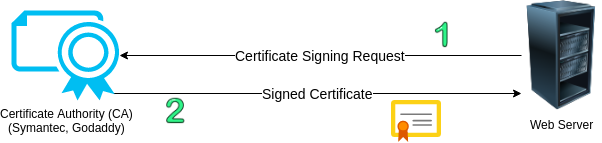

The diagram above was exported from draw.io. Its source (the exported page's mxGraphModel, read from the mxfile embedded in the PNG):
<mxGraphModel dx="1023" dy="583" grid="1" gridSize="10" guides="1" tooltips="1" connect="1" arrows="1" fold="1" page="1" pageScale="1" pageWidth="850" pageHeight="1100" math="0" shadow="0">
  <root>
    <mxCell id="0" />
    <mxCell id="1" parent="0" />
    <mxCell id="Z6ENYvuEWdw3AGznemne-5" value="&lt;font style=&quot;font-size: 14px&quot;&gt;Signed Certificate&lt;/font&gt;" style="edgeStyle=orthogonalEdgeStyle;rounded=0;orthogonalLoop=1;jettySize=auto;html=1;exitX=0.93;exitY=0.92;exitDx=0;exitDy=0;exitPerimeter=0;entryX=0;entryY=0.845;entryDx=0;entryDy=0;entryPerimeter=0;" edge="1" parent="1" source="Z6ENYvuEWdw3AGznemne-1" target="Z6ENYvuEWdw3AGznemne-3">
      <mxGeometry relative="1" as="geometry" />
    </mxCell>
    <mxCell id="Z6ENYvuEWdw3AGznemne-1" value="Certificate Authority (CA)&lt;br&gt;(Symantec, Godaddy)" style="verticalLabelPosition=bottom;html=1;verticalAlign=top;align=center;strokeColor=none;fillColor=#00BEF2;shape=mxgraph.azure.certificate;pointerEvents=1;" vertex="1" parent="1">
      <mxGeometry x="110" y="60" width="110" height="90" as="geometry" />
    </mxCell>
    <mxCell id="Z6ENYvuEWdw3AGznemne-2" value="" style="aspect=fixed;html=1;points=[];align=center;image;fontSize=12;image=img/lib/mscae/Certificate.svg;" vertex="1" parent="1">
      <mxGeometry x="490" y="150" width="50" height="42" as="geometry" />
    </mxCell>
    <mxCell id="Z6ENYvuEWdw3AGznemne-4" value="&lt;font style=&quot;font-size: 14px&quot;&gt;Certificate Signing Request&lt;/font&gt;" style="edgeStyle=orthogonalEdgeStyle;rounded=0;orthogonalLoop=1;jettySize=auto;html=1;entryX=0.98;entryY=0.5;entryDx=0;entryDy=0;entryPerimeter=0;" edge="1" parent="1" source="Z6ENYvuEWdw3AGznemne-3" target="Z6ENYvuEWdw3AGznemne-1">
      <mxGeometry relative="1" as="geometry" />
    </mxCell>
    <mxCell id="Z6ENYvuEWdw3AGznemne-3" value="Web Server" style="image;html=1;labelBackgroundColor=#ffffff;image=img/lib/clip_art/computers/Server_Rack_Partial_128x128.png" vertex="1" parent="1">
      <mxGeometry x="620" y="50" width="80" height="110" as="geometry" />
    </mxCell>
    <mxCell id="Z6ENYvuEWdw3AGznemne-7" value="" style="shape=image;html=1;verticalAlign=top;verticalLabelPosition=bottom;labelBackgroundColor=#ffffff;imageAspect=0;aspect=fixed;image=https://cdn3.iconfinder.com/data/icons/letters-and-numbers-1/32/number_1_green-128.png" vertex="1" parent="1">
      <mxGeometry x="526" y="70" width="28" height="28" as="geometry" />
    </mxCell>
    <mxCell id="Z6ENYvuEWdw3AGznemne-8" value="" style="shape=image;html=1;verticalAlign=top;verticalLabelPosition=bottom;labelBackgroundColor=#ffffff;imageAspect=0;aspect=fixed;image=https://cdn3.iconfinder.com/data/icons/letters-and-numbers-1/32/number_2_green-128.png" vertex="1" parent="1">
      <mxGeometry x="260" y="146" width="28" height="28" as="geometry" />
    </mxCell>
  </root>
</mxGraphModel>